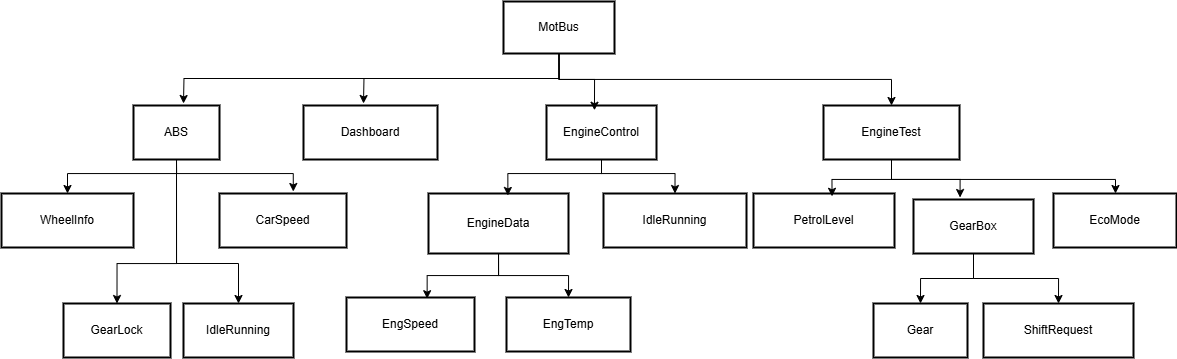

The diagram above was exported from draw.io. Its source (the exported page's mxGraphModel, read from the mxfile embedded in the PNG):
<mxGraphModel dx="1180" dy="631" grid="1" gridSize="10" guides="1" tooltips="1" connect="1" arrows="1" fold="1" page="1" pageScale="1" pageWidth="850" pageHeight="1100" math="0" shadow="0">
  <root>
    <mxCell id="0" />
    <mxCell id="1" parent="0" />
    <mxCell id="ZC2RsSoUDWH29lbFU3Bs-38" style="edgeStyle=orthogonalEdgeStyle;rounded=0;orthogonalLoop=1;jettySize=auto;html=1;exitX=0.5;exitY=1;exitDx=0;exitDy=0;" edge="1" parent="1" source="2">
      <mxGeometry relative="1" as="geometry">
        <mxPoint x="530" y="110" as="targetPoint" />
      </mxGeometry>
    </mxCell>
    <mxCell id="ZC2RsSoUDWH29lbFU3Bs-49" style="edgeStyle=orthogonalEdgeStyle;rounded=0;orthogonalLoop=1;jettySize=auto;html=1;exitX=0.5;exitY=1;exitDx=0;exitDy=0;" edge="1" parent="1" source="2">
      <mxGeometry relative="1" as="geometry">
        <mxPoint x="710" y="110" as="targetPoint" />
      </mxGeometry>
    </mxCell>
    <mxCell id="ZC2RsSoUDWH29lbFU3Bs-66" style="edgeStyle=orthogonalEdgeStyle;rounded=0;orthogonalLoop=1;jettySize=auto;html=1;exitX=0.5;exitY=1;exitDx=0;exitDy=0;entryX=0.5;entryY=0;entryDx=0;entryDy=0;" edge="1" parent="1" source="2" target="15">
      <mxGeometry relative="1" as="geometry" />
    </mxCell>
    <mxCell id="2" value="MotBus" style="whiteSpace=wrap;strokeWidth=2;" parent="1" vertex="1">
      <mxGeometry x="850" y="8" width="111" height="52" as="geometry" />
    </mxCell>
    <mxCell id="ZC2RsSoUDWH29lbFU3Bs-40" style="edgeStyle=orthogonalEdgeStyle;rounded=0;orthogonalLoop=1;jettySize=auto;html=1;exitX=0.5;exitY=1;exitDx=0;exitDy=0;entryX=0.5;entryY=0;entryDx=0;entryDy=0;" edge="1" parent="1" source="3" target="4">
      <mxGeometry relative="1" as="geometry">
        <Array as="points">
          <mxPoint x="523" y="180" />
          <mxPoint x="414" y="180" />
        </Array>
      </mxGeometry>
    </mxCell>
    <mxCell id="ZC2RsSoUDWH29lbFU3Bs-44" style="edgeStyle=orthogonalEdgeStyle;rounded=0;orthogonalLoop=1;jettySize=auto;html=1;exitX=0.5;exitY=1;exitDx=0;exitDy=0;entryX=0.5;entryY=0;entryDx=0;entryDy=0;" edge="1" parent="1" source="3" target="6">
      <mxGeometry relative="1" as="geometry">
        <Array as="points">
          <mxPoint x="523" y="270" />
          <mxPoint x="464" y="270" />
        </Array>
      </mxGeometry>
    </mxCell>
    <mxCell id="3" value="ABS" style="whiteSpace=wrap;strokeWidth=2;" parent="1" vertex="1">
      <mxGeometry x="480" y="112" width="86" height="54" as="geometry" />
    </mxCell>
    <mxCell id="4" value="WheelInfo" style="whiteSpace=wrap;strokeWidth=2;" parent="1" vertex="1">
      <mxGeometry x="348" y="200" width="132" height="54" as="geometry" />
    </mxCell>
    <mxCell id="5" value="CarSpeed" style="whiteSpace=wrap;strokeWidth=2;" parent="1" vertex="1">
      <mxGeometry x="566" y="200" width="127" height="54" as="geometry" />
    </mxCell>
    <mxCell id="6" value="GearLock" style="whiteSpace=wrap;strokeWidth=2;" parent="1" vertex="1">
      <mxGeometry x="410" y="310" width="107" height="54" as="geometry" />
    </mxCell>
    <mxCell id="7" value="IdleRunning" style="whiteSpace=wrap;strokeWidth=2;" parent="1" vertex="1">
      <mxGeometry x="530" y="310" width="110" height="54" as="geometry" />
    </mxCell>
    <mxCell id="8" value="Dashboard" style="whiteSpace=wrap;strokeWidth=2;" parent="1" vertex="1">
      <mxGeometry x="650" y="112" width="134" height="54" as="geometry" />
    </mxCell>
    <mxCell id="ZC2RsSoUDWH29lbFU3Bs-65" style="edgeStyle=orthogonalEdgeStyle;rounded=0;orthogonalLoop=1;jettySize=auto;html=1;exitX=0.5;exitY=1;exitDx=0;exitDy=0;entryX=0.5;entryY=0;entryDx=0;entryDy=0;" edge="1" parent="1" source="9" target="13">
      <mxGeometry relative="1" as="geometry">
        <Array as="points">
          <mxPoint x="948" y="180" />
          <mxPoint x="1022" y="180" />
        </Array>
      </mxGeometry>
    </mxCell>
    <mxCell id="9" value="EngineControl" style="whiteSpace=wrap;strokeWidth=2;" parent="1" vertex="1">
      <mxGeometry x="893" y="112" width="110" height="54" as="geometry" />
    </mxCell>
    <mxCell id="ZC2RsSoUDWH29lbFU3Bs-54" style="edgeStyle=orthogonalEdgeStyle;rounded=0;orthogonalLoop=1;jettySize=auto;html=1;exitX=0.5;exitY=1;exitDx=0;exitDy=0;entryX=0.5;entryY=0;entryDx=0;entryDy=0;" edge="1" parent="1" source="10" target="12">
      <mxGeometry relative="1" as="geometry" />
    </mxCell>
    <mxCell id="10" value="EngineData" style="whiteSpace=wrap;strokeWidth=2;" parent="1" vertex="1">
      <mxGeometry x="775" y="200" width="140" height="60" as="geometry" />
    </mxCell>
    <mxCell id="11" value="EngSpeed" style="whiteSpace=wrap;strokeWidth=2;" parent="1" vertex="1">
      <mxGeometry x="693" y="304" width="128" height="54" as="geometry" />
    </mxCell>
    <mxCell id="12" value="EngTemp" style="whiteSpace=wrap;strokeWidth=2;" parent="1" vertex="1">
      <mxGeometry x="853" y="304" width="124" height="54" as="geometry" />
    </mxCell>
    <mxCell id="13" value="IdleRunning" style="whiteSpace=wrap;strokeWidth=2;" parent="1" vertex="1">
      <mxGeometry x="950" y="200" width="143" height="54" as="geometry" />
    </mxCell>
    <mxCell id="14" value="PetrolLevel" style="whiteSpace=wrap;strokeWidth=2;" parent="1" vertex="1">
      <mxGeometry x="1100" y="200" width="141" height="54" as="geometry" />
    </mxCell>
    <mxCell id="ZC2RsSoUDWH29lbFU3Bs-61" style="edgeStyle=orthogonalEdgeStyle;rounded=0;orthogonalLoop=1;jettySize=auto;html=1;exitX=0.5;exitY=1;exitDx=0;exitDy=0;" edge="1" parent="1" source="15" target="19">
      <mxGeometry relative="1" as="geometry">
        <Array as="points">
          <mxPoint x="1238" y="186" />
          <mxPoint x="1462" y="186" />
        </Array>
      </mxGeometry>
    </mxCell>
    <mxCell id="15" value="EngineTest" style="whiteSpace=wrap;strokeWidth=2;" parent="1" vertex="1">
      <mxGeometry x="1170" y="112" width="136" height="54" as="geometry" />
    </mxCell>
    <mxCell id="ZC2RsSoUDWH29lbFU3Bs-62" style="edgeStyle=orthogonalEdgeStyle;rounded=0;orthogonalLoop=1;jettySize=auto;html=1;entryX=0.5;entryY=0;entryDx=0;entryDy=0;" edge="1" parent="1" source="16" target="17">
      <mxGeometry relative="1" as="geometry" />
    </mxCell>
    <mxCell id="ZC2RsSoUDWH29lbFU3Bs-63" style="edgeStyle=orthogonalEdgeStyle;rounded=0;orthogonalLoop=1;jettySize=auto;html=1;entryX=0.5;entryY=0;entryDx=0;entryDy=0;" edge="1" parent="1" source="16" target="18">
      <mxGeometry relative="1" as="geometry" />
    </mxCell>
    <mxCell id="16" value="GearBox" style="whiteSpace=wrap;strokeWidth=2;" parent="1" vertex="1">
      <mxGeometry x="1260" y="206" width="120" height="54" as="geometry" />
    </mxCell>
    <mxCell id="17" value="Gear" style="whiteSpace=wrap;strokeWidth=2;" parent="1" vertex="1">
      <mxGeometry x="1220" y="310" width="94" height="54" as="geometry" />
    </mxCell>
    <mxCell id="18" value="ShiftRequest" style="whiteSpace=wrap;strokeWidth=2;" parent="1" vertex="1">
      <mxGeometry x="1330" y="310" width="150" height="54" as="geometry" />
    </mxCell>
    <mxCell id="19" value="EcoMode" style="whiteSpace=wrap;strokeWidth=2;" parent="1" vertex="1">
      <mxGeometry x="1400" y="200" width="123" height="54" as="geometry" />
    </mxCell>
    <mxCell id="ZC2RsSoUDWH29lbFU3Bs-42" style="edgeStyle=orthogonalEdgeStyle;rounded=0;orthogonalLoop=1;jettySize=auto;html=1;exitX=0.5;exitY=1;exitDx=0;exitDy=0;entryX=0.581;entryY=-0.037;entryDx=0;entryDy=0;entryPerimeter=0;" edge="1" parent="1" source="3" target="5">
      <mxGeometry relative="1" as="geometry">
        <Array as="points">
          <mxPoint x="523" y="180" />
          <mxPoint x="640" y="180" />
        </Array>
      </mxGeometry>
    </mxCell>
    <mxCell id="ZC2RsSoUDWH29lbFU3Bs-48" value="" style="endArrow=classic;html=1;rounded=0;exitX=0.5;exitY=1;exitDx=0;exitDy=0;entryX=0.5;entryY=0;entryDx=0;entryDy=0;" edge="1" parent="1" source="3" target="7">
      <mxGeometry width="50" height="50" relative="1" as="geometry">
        <mxPoint x="600" y="280" as="sourcePoint" />
        <mxPoint x="650" y="230" as="targetPoint" />
        <Array as="points">
          <mxPoint x="523" y="270" />
          <mxPoint x="585" y="270" />
        </Array>
      </mxGeometry>
    </mxCell>
    <mxCell id="ZC2RsSoUDWH29lbFU3Bs-53" style="edgeStyle=orthogonalEdgeStyle;rounded=0;orthogonalLoop=1;jettySize=auto;html=1;entryX=0.63;entryY=0.022;entryDx=0;entryDy=0;entryPerimeter=0;" edge="1" parent="1" source="10" target="11">
      <mxGeometry relative="1" as="geometry" />
    </mxCell>
    <mxCell id="ZC2RsSoUDWH29lbFU3Bs-57" style="edgeStyle=orthogonalEdgeStyle;rounded=0;orthogonalLoop=1;jettySize=auto;html=1;entryX=0.567;entryY=0.033;entryDx=0;entryDy=0;entryPerimeter=0;" edge="1" parent="1" source="9" target="10">
      <mxGeometry relative="1" as="geometry">
        <Array as="points">
          <mxPoint x="948" y="180" />
          <mxPoint x="854" y="180" />
        </Array>
      </mxGeometry>
    </mxCell>
    <mxCell id="ZC2RsSoUDWH29lbFU3Bs-59" style="edgeStyle=orthogonalEdgeStyle;rounded=0;orthogonalLoop=1;jettySize=auto;html=1;exitX=0.5;exitY=1;exitDx=0;exitDy=0;entryX=0.557;entryY=0.052;entryDx=0;entryDy=0;entryPerimeter=0;" edge="1" parent="1" source="15" target="14">
      <mxGeometry relative="1" as="geometry" />
    </mxCell>
    <mxCell id="ZC2RsSoUDWH29lbFU3Bs-60" style="edgeStyle=orthogonalEdgeStyle;rounded=0;orthogonalLoop=1;jettySize=auto;html=1;exitX=0.5;exitY=1;exitDx=0;exitDy=0;entryX=0.388;entryY=-0.037;entryDx=0;entryDy=0;entryPerimeter=0;" edge="1" parent="1" source="15" target="16">
      <mxGeometry relative="1" as="geometry" />
    </mxCell>
    <mxCell id="ZC2RsSoUDWH29lbFU3Bs-64" style="edgeStyle=orthogonalEdgeStyle;rounded=0;orthogonalLoop=1;jettySize=auto;html=1;exitX=0.5;exitY=1;exitDx=0;exitDy=0;entryX=0.436;entryY=0.088;entryDx=0;entryDy=0;entryPerimeter=0;" edge="1" parent="1" source="2" target="9">
      <mxGeometry relative="1" as="geometry" />
    </mxCell>
  </root>
</mxGraphModel>